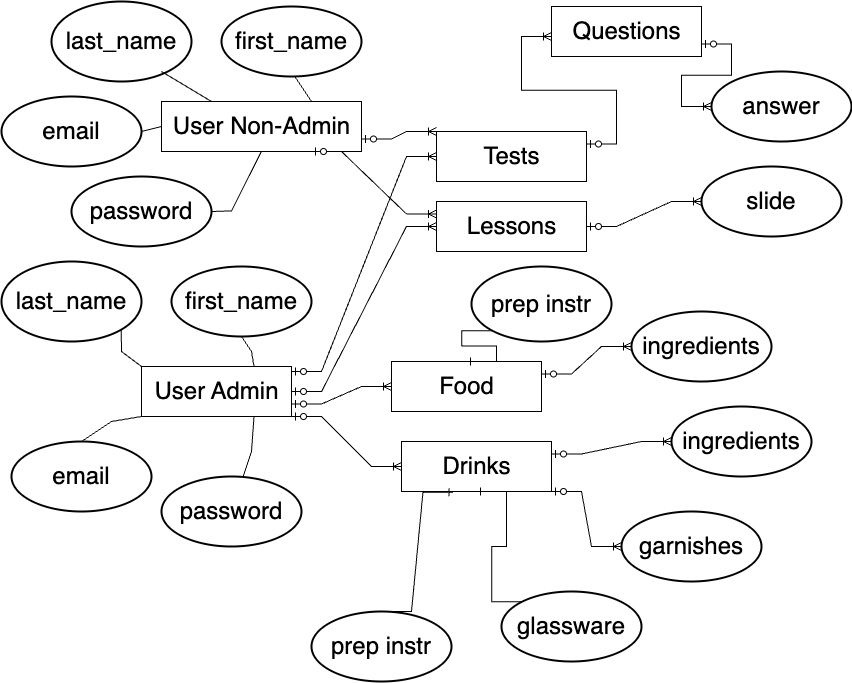

The diagram above was exported from draw.io. Its source (the exported page's mxGraphModel, read from the mxfile embedded in the PNG):
<mxGraphModel dx="1908" dy="738" grid="1" gridSize="10" guides="1" tooltips="1" connect="1" arrows="1" fold="1" page="1" pageScale="1" pageWidth="850" pageHeight="1100" math="0" shadow="0">
  <root>
    <mxCell id="0" />
    <mxCell id="1" parent="0" />
    <mxCell id="iedksdIq43Z7DezfBgZd-5" value="" style="endArrow=none;html=1;rounded=0;fontSize=24;entryX=0.75;entryY=0;entryDx=0;entryDy=0;" edge="1" parent="1" target="L9WeJEaGKdpjuURmreeg-2">
      <mxGeometry relative="1" as="geometry">
        <mxPoint x="280" y="90" as="sourcePoint" />
        <mxPoint x="210" y="130" as="targetPoint" />
        <Array as="points">
          <mxPoint x="280" y="90" />
        </Array>
      </mxGeometry>
    </mxCell>
    <mxCell id="L9WeJEaGKdpjuURmreeg-1" value="User Admin" style="html=1;fontSize=24;" vertex="1" parent="1">
      <mxGeometry x="130" y="385" width="150" height="50" as="geometry" />
    </mxCell>
    <mxCell id="L9WeJEaGKdpjuURmreeg-2" value="User Non-Admin" style="html=1;fontSize=24;" vertex="1" parent="1">
      <mxGeometry x="150" y="120" width="200" height="50" as="geometry" />
    </mxCell>
    <mxCell id="L9WeJEaGKdpjuURmreeg-3" value="first_name" style="strokeWidth=2;html=1;shape=mxgraph.flowchart.start_1;whiteSpace=wrap;fontSize=24;" vertex="1" parent="1">
      <mxGeometry x="160" y="285" width="140" height="70" as="geometry" />
    </mxCell>
    <mxCell id="L9WeJEaGKdpjuURmreeg-4" value="last_name" style="strokeWidth=2;html=1;shape=mxgraph.flowchart.start_1;whiteSpace=wrap;fontSize=24;" vertex="1" parent="1">
      <mxGeometry x="-10" y="280" width="140" height="80" as="geometry" />
    </mxCell>
    <mxCell id="L9WeJEaGKdpjuURmreeg-5" value="email" style="strokeWidth=2;html=1;shape=mxgraph.flowchart.start_1;whiteSpace=wrap;fontSize=24;" vertex="1" parent="1">
      <mxGeometry y="460" width="140" height="70" as="geometry" />
    </mxCell>
    <mxCell id="L9WeJEaGKdpjuURmreeg-6" value="password" style="strokeWidth=2;html=1;shape=mxgraph.flowchart.start_1;whiteSpace=wrap;fontSize=24;" vertex="1" parent="1">
      <mxGeometry x="150" y="495" width="140" height="70" as="geometry" />
    </mxCell>
    <mxCell id="L9WeJEaGKdpjuURmreeg-8" value="Lessons" style="html=1;fontSize=24;" vertex="1" parent="1">
      <mxGeometry x="425" y="220" width="150" height="50" as="geometry" />
    </mxCell>
    <mxCell id="L9WeJEaGKdpjuURmreeg-10" value="first_name" style="strokeWidth=2;html=1;shape=mxgraph.flowchart.start_1;whiteSpace=wrap;fontSize=24;" vertex="1" parent="1">
      <mxGeometry x="210" y="25" width="140" height="70" as="geometry" />
    </mxCell>
    <mxCell id="L9WeJEaGKdpjuURmreeg-11" value="last_name" style="strokeWidth=2;html=1;shape=mxgraph.flowchart.start_1;whiteSpace=wrap;fontSize=24;" vertex="1" parent="1">
      <mxGeometry x="40" y="20" width="140" height="80" as="geometry" />
    </mxCell>
    <mxCell id="L9WeJEaGKdpjuURmreeg-12" value="email" style="strokeWidth=2;html=1;shape=mxgraph.flowchart.start_1;whiteSpace=wrap;fontSize=24;" vertex="1" parent="1">
      <mxGeometry x="-10" y="115" width="140" height="70" as="geometry" />
    </mxCell>
    <mxCell id="L9WeJEaGKdpjuURmreeg-13" value="password" style="strokeWidth=2;html=1;shape=mxgraph.flowchart.start_1;whiteSpace=wrap;fontSize=24;" vertex="1" parent="1">
      <mxGeometry x="60" y="195" width="140" height="70" as="geometry" />
    </mxCell>
    <mxCell id="L9WeJEaGKdpjuURmreeg-14" value="Tests" style="html=1;fontSize=24;" vertex="1" parent="1">
      <mxGeometry x="425" y="150" width="150" height="50" as="geometry" />
    </mxCell>
    <mxCell id="L9WeJEaGKdpjuURmreeg-29" value="" style="edgeStyle=entityRelationEdgeStyle;fontSize=12;html=1;endArrow=ERoneToMany;startArrow=ERzeroToOne;rounded=0;exitX=1;exitY=0.75;exitDx=0;exitDy=0;entryX=0;entryY=0;entryDx=0;entryDy=0;" edge="1" parent="1" source="L9WeJEaGKdpjuURmreeg-2" target="L9WeJEaGKdpjuURmreeg-14">
      <mxGeometry width="100" height="100" relative="1" as="geometry">
        <mxPoint x="340" y="545" as="sourcePoint" />
        <mxPoint x="460" y="425" as="targetPoint" />
      </mxGeometry>
    </mxCell>
    <mxCell id="L9WeJEaGKdpjuURmreeg-31" value="" style="edgeStyle=entityRelationEdgeStyle;fontSize=12;html=1;endArrow=ERoneToMany;startArrow=ERzeroToOne;rounded=0;exitX=0.75;exitY=1;exitDx=0;exitDy=0;entryX=0;entryY=0.25;entryDx=0;entryDy=0;" edge="1" parent="1" source="L9WeJEaGKdpjuURmreeg-2" target="L9WeJEaGKdpjuURmreeg-8">
      <mxGeometry width="100" height="100" relative="1" as="geometry">
        <mxPoint x="260" y="515" as="sourcePoint" />
        <mxPoint x="350" y="290" as="targetPoint" />
      </mxGeometry>
    </mxCell>
    <mxCell id="2NaALZDcwY5AxhDNjUVc-3" value="" style="edgeStyle=entityRelationEdgeStyle;fontSize=12;html=1;endArrow=ERoneToMany;startArrow=ERzeroToOne;rounded=0;exitX=0.75;exitY=1;exitDx=0;exitDy=0;entryX=0;entryY=0.5;entryDx=0;entryDy=0;" edge="1" parent="1" target="L9WeJEaGKdpjuURmreeg-14">
      <mxGeometry width="100" height="100" relative="1" as="geometry">
        <mxPoint x="280" y="390" as="sourcePoint" />
        <mxPoint x="405" y="452.5" as="targetPoint" />
      </mxGeometry>
    </mxCell>
    <mxCell id="2NaALZDcwY5AxhDNjUVc-4" value="" style="edgeStyle=entityRelationEdgeStyle;fontSize=12;html=1;endArrow=ERoneToMany;startArrow=ERzeroToOne;rounded=0;exitX=1;exitY=0.5;exitDx=0;exitDy=0;entryX=0;entryY=0.5;entryDx=0;entryDy=0;" edge="1" parent="1" source="L9WeJEaGKdpjuURmreeg-1" target="L9WeJEaGKdpjuURmreeg-8">
      <mxGeometry width="100" height="100" relative="1" as="geometry">
        <mxPoint x="280" y="435" as="sourcePoint" />
        <mxPoint x="425" y="220" as="targetPoint" />
      </mxGeometry>
    </mxCell>
    <mxCell id="2NaALZDcwY5AxhDNjUVc-5" value="Food" style="html=1;fontSize=24;" vertex="1" parent="1">
      <mxGeometry x="380" y="380" width="150" height="50" as="geometry" />
    </mxCell>
    <mxCell id="2NaALZDcwY5AxhDNjUVc-6" value="" style="edgeStyle=entityRelationEdgeStyle;fontSize=12;html=1;endArrow=ERoneToMany;startArrow=ERzeroToOne;rounded=0;exitX=1;exitY=0.75;exitDx=0;exitDy=0;entryX=0;entryY=0.5;entryDx=0;entryDy=0;" edge="1" parent="1" source="L9WeJEaGKdpjuURmreeg-1" target="2NaALZDcwY5AxhDNjUVc-5">
      <mxGeometry width="100" height="100" relative="1" as="geometry">
        <mxPoint x="300" y="505" as="sourcePoint" />
        <mxPoint x="445" y="315" as="targetPoint" />
      </mxGeometry>
    </mxCell>
    <mxCell id="2NaALZDcwY5AxhDNjUVc-7" value="ingredients" style="strokeWidth=2;html=1;shape=mxgraph.flowchart.start_1;whiteSpace=wrap;fontSize=24;" vertex="1" parent="1">
      <mxGeometry x="620" y="330" width="140" height="70" as="geometry" />
    </mxCell>
    <mxCell id="2NaALZDcwY5AxhDNjUVc-8" value="" style="edgeStyle=entityRelationEdgeStyle;fontSize=12;html=1;endArrow=ERoneToMany;startArrow=ERzeroToOne;rounded=0;exitX=1;exitY=0.25;exitDx=0;exitDy=0;entryX=0;entryY=0.5;entryDx=0;entryDy=0;entryPerimeter=0;" edge="1" parent="1" source="2NaALZDcwY5AxhDNjUVc-5" target="2NaALZDcwY5AxhDNjUVc-7">
      <mxGeometry width="100" height="100" relative="1" as="geometry">
        <mxPoint x="590" y="455" as="sourcePoint" />
        <mxPoint x="750" y="467.5" as="targetPoint" />
      </mxGeometry>
    </mxCell>
    <mxCell id="2NaALZDcwY5AxhDNjUVc-9" value="ingredients" style="strokeWidth=2;html=1;shape=mxgraph.flowchart.start_1;whiteSpace=wrap;fontSize=24;" vertex="1" parent="1">
      <mxGeometry x="660" y="425" width="140" height="70" as="geometry" />
    </mxCell>
    <mxCell id="2NaALZDcwY5AxhDNjUVc-10" value="" style="edgeStyle=entityRelationEdgeStyle;fontSize=12;html=1;endArrow=ERoneToMany;startArrow=ERzeroToOne;rounded=0;exitX=1;exitY=0.25;exitDx=0;exitDy=0;" edge="1" parent="1" source="2NaALZDcwY5AxhDNjUVc-11">
      <mxGeometry width="100" height="100" relative="1" as="geometry">
        <mxPoint x="590" y="450" as="sourcePoint" />
        <mxPoint x="660" y="460" as="targetPoint" />
      </mxGeometry>
    </mxCell>
    <mxCell id="2NaALZDcwY5AxhDNjUVc-11" value="Drinks" style="html=1;fontSize=24;" vertex="1" parent="1">
      <mxGeometry x="390" y="460" width="150" height="50" as="geometry" />
    </mxCell>
    <mxCell id="2NaALZDcwY5AxhDNjUVc-12" value="" style="edgeStyle=entityRelationEdgeStyle;fontSize=12;html=1;endArrow=ERoneToMany;startArrow=ERzeroToOne;rounded=0;exitX=1;exitY=1;exitDx=0;exitDy=0;entryX=0;entryY=0.5;entryDx=0;entryDy=0;" edge="1" parent="1" source="L9WeJEaGKdpjuURmreeg-1" target="2NaALZDcwY5AxhDNjUVc-11">
      <mxGeometry width="100" height="100" relative="1" as="geometry">
        <mxPoint x="280" y="460" as="sourcePoint" />
        <mxPoint x="440" y="472.5" as="targetPoint" />
      </mxGeometry>
    </mxCell>
    <mxCell id="yp7SBHNNuL_lNbMkS6t4-1" value="slide" style="strokeWidth=2;html=1;shape=mxgraph.flowchart.start_1;whiteSpace=wrap;fontSize=24;" vertex="1" parent="1">
      <mxGeometry x="690" y="185" width="140" height="70" as="geometry" />
    </mxCell>
    <mxCell id="yp7SBHNNuL_lNbMkS6t4-2" value="" style="edgeStyle=entityRelationEdgeStyle;fontSize=12;html=1;endArrow=ERoneToMany;startArrow=ERzeroToOne;rounded=0;exitX=1;exitY=0.5;exitDx=0;exitDy=0;entryX=0;entryY=0.5;entryDx=0;entryDy=0;entryPerimeter=0;" edge="1" parent="1" source="L9WeJEaGKdpjuURmreeg-8" target="yp7SBHNNuL_lNbMkS6t4-1">
      <mxGeometry width="100" height="100" relative="1" as="geometry">
        <mxPoint x="290" y="420" as="sourcePoint" />
        <mxPoint x="435" y="255" as="targetPoint" />
      </mxGeometry>
    </mxCell>
    <mxCell id="yp7SBHNNuL_lNbMkS6t4-4" value="" style="edgeStyle=entityRelationEdgeStyle;fontSize=12;html=1;endArrow=ERoneToMany;startArrow=ERzeroToOne;rounded=0;exitX=1;exitY=0.25;exitDx=0;exitDy=0;entryX=0;entryY=0.5;entryDx=0;entryDy=0;entryPerimeter=0;" edge="1" parent="1" source="L9WeJEaGKdpjuURmreeg-14">
      <mxGeometry width="100" height="100" relative="1" as="geometry">
        <mxPoint x="575.0000000000005" y="155" as="sourcePoint" />
        <mxPoint x="539.9999999999995" y="55" as="targetPoint" />
      </mxGeometry>
    </mxCell>
    <mxCell id="yp7SBHNNuL_lNbMkS6t4-5" value="Questions" style="html=1;fontSize=24;" vertex="1" parent="1">
      <mxGeometry x="540" y="25" width="150" height="50" as="geometry" />
    </mxCell>
    <mxCell id="yp7SBHNNuL_lNbMkS6t4-6" value="answer" style="strokeWidth=2;html=1;shape=mxgraph.flowchart.start_1;whiteSpace=wrap;fontSize=24;" vertex="1" parent="1">
      <mxGeometry x="700" y="90" width="140" height="70" as="geometry" />
    </mxCell>
    <mxCell id="yp7SBHNNuL_lNbMkS6t4-7" value="" style="edgeStyle=entityRelationEdgeStyle;fontSize=12;html=1;endArrow=ERoneToMany;startArrow=ERzeroToOne;rounded=0;exitX=1;exitY=0.75;exitDx=0;exitDy=0;entryX=0;entryY=0.5;entryDx=0;entryDy=0;entryPerimeter=0;" edge="1" parent="1" source="yp7SBHNNuL_lNbMkS6t4-5" target="yp7SBHNNuL_lNbMkS6t4-6">
      <mxGeometry width="100" height="100" relative="1" as="geometry">
        <mxPoint x="612.5" y="200" as="sourcePoint" />
        <mxPoint x="689.9999999999995" y="105" as="targetPoint" />
      </mxGeometry>
    </mxCell>
    <mxCell id="iedksdIq43Z7DezfBgZd-1" value="" style="endArrow=none;html=1;rounded=0;fontSize=24;entryX=0.5;entryY=1;entryDx=0;entryDy=0;" edge="1" parent="1" target="L9WeJEaGKdpjuURmreeg-2">
      <mxGeometry relative="1" as="geometry">
        <mxPoint x="200" y="230" as="sourcePoint" />
        <mxPoint x="310" y="229.41" as="targetPoint" />
        <Array as="points">
          <mxPoint x="220" y="229.41" />
        </Array>
      </mxGeometry>
    </mxCell>
    <mxCell id="iedksdIq43Z7DezfBgZd-2" value="" style="endArrow=none;html=1;rounded=0;fontSize=24;entryX=0;entryY=0.5;entryDx=0;entryDy=0;exitX=1;exitY=0.5;exitDx=0;exitDy=0;exitPerimeter=0;" edge="1" parent="1" source="L9WeJEaGKdpjuURmreeg-12" target="L9WeJEaGKdpjuURmreeg-2">
      <mxGeometry relative="1" as="geometry">
        <mxPoint x="210" y="240" as="sourcePoint" />
        <mxPoint x="260" y="180" as="targetPoint" />
        <Array as="points">
          <mxPoint x="130" y="150" />
        </Array>
      </mxGeometry>
    </mxCell>
    <mxCell id="iedksdIq43Z7DezfBgZd-4" value="" style="endArrow=none;html=1;rounded=0;fontSize=24;entryX=0.25;entryY=0;entryDx=0;entryDy=0;" edge="1" parent="1" target="L9WeJEaGKdpjuURmreeg-2">
      <mxGeometry relative="1" as="geometry">
        <mxPoint x="150" y="90" as="sourcePoint" />
        <mxPoint x="260" y="180" as="targetPoint" />
        <Array as="points">
          <mxPoint x="150" y="90" />
        </Array>
      </mxGeometry>
    </mxCell>
    <mxCell id="iedksdIq43Z7DezfBgZd-6" value="" style="endArrow=none;html=1;rounded=0;fontSize=24;entryX=0;entryY=0;entryDx=0;entryDy=0;exitX=0.855;exitY=0.855;exitDx=0;exitDy=0;exitPerimeter=0;" edge="1" parent="1" source="L9WeJEaGKdpjuURmreeg-4" target="L9WeJEaGKdpjuURmreeg-1">
      <mxGeometry relative="1" as="geometry">
        <mxPoint x="50" y="430" as="sourcePoint" />
        <mxPoint x="100" y="370" as="targetPoint" />
        <Array as="points">
          <mxPoint x="110" y="370" />
        </Array>
      </mxGeometry>
    </mxCell>
    <mxCell id="iedksdIq43Z7DezfBgZd-7" value="" style="endArrow=none;html=1;rounded=0;fontSize=24;entryX=0.75;entryY=0;entryDx=0;entryDy=0;exitX=0.5;exitY=1;exitDx=0;exitDy=0;exitPerimeter=0;" edge="1" parent="1" source="L9WeJEaGKdpjuURmreeg-3" target="L9WeJEaGKdpjuURmreeg-1">
      <mxGeometry relative="1" as="geometry">
        <mxPoint x="70" y="370" as="sourcePoint" />
        <mxPoint x="140" y="395" as="targetPoint" />
        <Array as="points">
          <mxPoint x="240" y="370" />
        </Array>
      </mxGeometry>
    </mxCell>
    <mxCell id="iedksdIq43Z7DezfBgZd-8" value="" style="endArrow=none;html=1;rounded=0;fontSize=24;entryX=0;entryY=1;entryDx=0;entryDy=0;exitX=0.5;exitY=0;exitDx=0;exitDy=0;exitPerimeter=0;" edge="1" parent="1" source="L9WeJEaGKdpjuURmreeg-5" target="L9WeJEaGKdpjuURmreeg-1">
      <mxGeometry relative="1" as="geometry">
        <mxPoint x="240" y="365" as="sourcePoint" />
        <mxPoint x="252.5" y="395" as="targetPoint" />
        <Array as="points">
          <mxPoint x="100" y="440" />
        </Array>
      </mxGeometry>
    </mxCell>
    <mxCell id="iedksdIq43Z7DezfBgZd-9" value="" style="endArrow=none;html=1;rounded=0;fontSize=24;entryX=0.75;entryY=1;entryDx=0;entryDy=0;" edge="1" parent="1" source="L9WeJEaGKdpjuURmreeg-6" target="L9WeJEaGKdpjuURmreeg-1">
      <mxGeometry relative="1" as="geometry">
        <mxPoint x="80" y="470" as="sourcePoint" />
        <mxPoint x="140" y="445" as="targetPoint" />
        <Array as="points">
          <mxPoint x="240" y="470" />
        </Array>
      </mxGeometry>
    </mxCell>
    <mxCell id="iedksdIq43Z7DezfBgZd-10" value="garnishes" style="strokeWidth=2;html=1;shape=mxgraph.flowchart.start_1;whiteSpace=wrap;fontSize=24;" vertex="1" parent="1">
      <mxGeometry x="610" y="530" width="140" height="70" as="geometry" />
    </mxCell>
    <mxCell id="iedksdIq43Z7DezfBgZd-11" value="" style="edgeStyle=entityRelationEdgeStyle;fontSize=12;html=1;endArrow=ERoneToMany;startArrow=ERzeroToOne;rounded=0;exitX=1;exitY=1;exitDx=0;exitDy=0;" edge="1" parent="1" source="2NaALZDcwY5AxhDNjUVc-11">
      <mxGeometry width="100" height="100" relative="1" as="geometry">
        <mxPoint x="490.00000000000045" y="577.5" as="sourcePoint" />
        <mxPoint x="609.9999999999995" y="565" as="targetPoint" />
      </mxGeometry>
    </mxCell>
    <mxCell id="iedksdIq43Z7DezfBgZd-12" value="glassware" style="strokeWidth=2;html=1;shape=mxgraph.flowchart.start_1;whiteSpace=wrap;fontSize=24;" vertex="1" parent="1">
      <mxGeometry x="490" y="610" width="140" height="70" as="geometry" />
    </mxCell>
    <mxCell id="iedksdIq43Z7DezfBgZd-14" value="prep instr" style="strokeWidth=2;html=1;shape=mxgraph.flowchart.start_1;whiteSpace=wrap;fontSize=24;" vertex="1" parent="1">
      <mxGeometry x="300" y="630" width="140" height="70" as="geometry" />
    </mxCell>
    <mxCell id="iedksdIq43Z7DezfBgZd-16" value="prep instr" style="strokeWidth=2;html=1;shape=mxgraph.flowchart.start_1;whiteSpace=wrap;fontSize=24;" vertex="1" parent="1">
      <mxGeometry x="460" y="285" width="140" height="75" as="geometry" />
    </mxCell>
    <mxCell id="iedksdIq43Z7DezfBgZd-18" value="" style="edgeStyle=entityRelationEdgeStyle;fontSize=12;html=1;endArrow=ERone;endFill=1;rounded=0;entryX=0.343;entryY=1.016;entryDx=0;entryDy=0;entryPerimeter=0;exitX=0.5;exitY=0;exitDx=0;exitDy=0;exitPerimeter=0;" edge="1" parent="1" source="iedksdIq43Z7DezfBgZd-14" target="2NaALZDcwY5AxhDNjUVc-11">
      <mxGeometry width="100" height="100" relative="1" as="geometry">
        <mxPoint x="320" y="690" as="sourcePoint" />
        <mxPoint x="420" y="590" as="targetPoint" />
      </mxGeometry>
    </mxCell>
    <mxCell id="iedksdIq43Z7DezfBgZd-19" value="" style="edgeStyle=entityRelationEdgeStyle;fontSize=12;html=1;endArrow=ERone;endFill=1;rounded=0;entryX=0.5;entryY=1;entryDx=0;entryDy=0;exitX=0.145;exitY=0.145;exitDx=0;exitDy=0;exitPerimeter=0;" edge="1" parent="1" source="iedksdIq43Z7DezfBgZd-12" target="2NaALZDcwY5AxhDNjUVc-11">
      <mxGeometry width="100" height="100" relative="1" as="geometry">
        <mxPoint x="437.5" y="520" as="sourcePoint" />
        <mxPoint x="330.3000000000002" y="650.1500000000001" as="targetPoint" />
      </mxGeometry>
    </mxCell>
    <mxCell id="iedksdIq43Z7DezfBgZd-20" value="" style="edgeStyle=entityRelationEdgeStyle;fontSize=12;html=1;endArrow=ERone;endFill=1;rounded=0;entryX=0.5;entryY=0;entryDx=0;entryDy=0;exitX=0.145;exitY=0.855;exitDx=0;exitDy=0;exitPerimeter=0;" edge="1" parent="1" source="iedksdIq43Z7DezfBgZd-16" target="2NaALZDcwY5AxhDNjUVc-5">
      <mxGeometry width="100" height="100" relative="1" as="geometry">
        <mxPoint x="520.2999999999997" y="630.1500000000001" as="sourcePoint" />
        <mxPoint x="475" y="520" as="targetPoint" />
      </mxGeometry>
    </mxCell>
  </root>
</mxGraphModel>